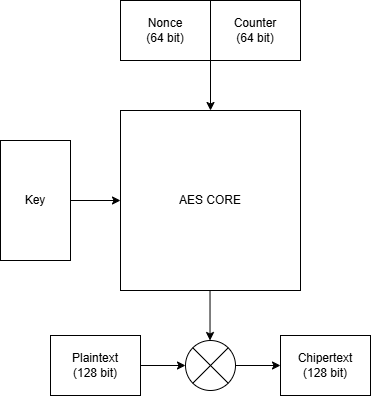

The diagram above was exported from draw.io. Its source (the exported page's mxGraphModel, read from the mxfile embedded in the PNG):
<mxGraphModel dx="1143" dy="566" grid="1" gridSize="10" guides="1" tooltips="1" connect="1" arrows="1" fold="1" page="1" pageScale="1" pageWidth="1920" pageHeight="1200" math="0" shadow="0">
  <root>
    <mxCell id="0" />
    <mxCell id="1" parent="0" />
    <mxCell id="qtiUT-4my07c0f4eTa4x-1" parent="1" style="whiteSpace=wrap;html=1;aspect=fixed;" value="AES CORE" vertex="1">
      <mxGeometry height="180" width="180" x="800" y="380" as="geometry" />
    </mxCell>
    <mxCell id="qtiUT-4my07c0f4eTa4x-3" edge="1" parent="1" source="qtiUT-4my07c0f4eTa4x-2" style="edgeStyle=orthogonalEdgeStyle;rounded=0;orthogonalLoop=1;jettySize=auto;html=1;exitX=1;exitY=0.5;exitDx=0;exitDy=0;entryX=0;entryY=0.5;entryDx=0;entryDy=0;" target="qtiUT-4my07c0f4eTa4x-1">
      <mxGeometry relative="1" as="geometry" />
    </mxCell>
    <mxCell id="qtiUT-4my07c0f4eTa4x-2" parent="1" style="rounded=0;whiteSpace=wrap;html=1;" value="Key" vertex="1">
      <mxGeometry height="120" width="70" x="680" y="410" as="geometry" />
    </mxCell>
    <mxCell id="qtiUT-4my07c0f4eTa4x-6" edge="1" parent="1" source="qtiUT-4my07c0f4eTa4x-4" style="edgeStyle=orthogonalEdgeStyle;rounded=0;orthogonalLoop=1;jettySize=auto;html=1;exitX=1;exitY=1;exitDx=0;exitDy=0;" target="qtiUT-4my07c0f4eTa4x-1">
      <mxGeometry relative="1" as="geometry" />
    </mxCell>
    <mxCell id="qtiUT-4my07c0f4eTa4x-4" parent="1" style="rounded=0;whiteSpace=wrap;html=1;" value="Nonce&lt;div&gt;(64 bit)&lt;/div&gt;" vertex="1">
      <mxGeometry height="60" width="90" x="800" y="270" as="geometry" />
    </mxCell>
    <mxCell id="qtiUT-4my07c0f4eTa4x-5" parent="1" style="rounded=0;whiteSpace=wrap;html=1;" value="Counter&lt;div&gt;(64 bit)&lt;/div&gt;" vertex="1">
      <mxGeometry height="60" width="90" x="890" y="270" as="geometry" />
    </mxCell>
    <mxCell id="qtiUT-4my07c0f4eTa4x-8" edge="1" parent="1" style="edgeStyle=orthogonalEdgeStyle;rounded=0;orthogonalLoop=1;jettySize=auto;html=1;exitX=1;exitY=1;exitDx=0;exitDy=0;">
      <mxGeometry relative="1" as="geometry">
        <mxPoint x="889.52" y="560" as="sourcePoint" />
        <mxPoint x="889.52" y="610" as="targetPoint" />
      </mxGeometry>
    </mxCell>
    <mxCell id="qtiUT-4my07c0f4eTa4x-13" edge="1" parent="1" source="qtiUT-4my07c0f4eTa4x-9" style="edgeStyle=orthogonalEdgeStyle;rounded=0;orthogonalLoop=1;jettySize=auto;html=1;exitX=1;exitY=0.5;exitDx=0;exitDy=0;exitPerimeter=0;entryX=0;entryY=0.5;entryDx=0;entryDy=0;" target="qtiUT-4my07c0f4eTa4x-11">
      <mxGeometry relative="1" as="geometry" />
    </mxCell>
    <mxCell id="qtiUT-4my07c0f4eTa4x-9" parent="1" style="verticalLabelPosition=bottom;verticalAlign=top;html=1;shape=mxgraph.flowchart.or;" value="" vertex="1">
      <mxGeometry height="50" width="50" x="865" y="610" as="geometry" />
    </mxCell>
    <mxCell id="qtiUT-4my07c0f4eTa4x-10" parent="1" style="rounded=0;whiteSpace=wrap;html=1;" value="&lt;div&gt;Plaintext&lt;/div&gt;&lt;div&gt;(128 bit)&lt;/div&gt;" vertex="1">
      <mxGeometry height="60" width="90" x="730" y="605" as="geometry" />
    </mxCell>
    <mxCell id="qtiUT-4my07c0f4eTa4x-11" parent="1" style="rounded=0;whiteSpace=wrap;html=1;" value="&lt;div&gt;&lt;span style=&quot;background-color: transparent; color: light-dark(rgb(0, 0, 0), rgb(255, 255, 255));&quot;&gt;Chipertext&lt;/span&gt;&lt;/div&gt;&lt;div&gt;&lt;span style=&quot;background-color: transparent; color: light-dark(rgb(0, 0, 0), rgb(255, 255, 255));&quot;&gt;(128 bit)&lt;/span&gt;&lt;/div&gt;" vertex="1">
      <mxGeometry height="60" width="90" x="960" y="605" as="geometry" />
    </mxCell>
    <mxCell id="qtiUT-4my07c0f4eTa4x-12" edge="1" parent="1" source="qtiUT-4my07c0f4eTa4x-10" style="edgeStyle=orthogonalEdgeStyle;rounded=0;orthogonalLoop=1;jettySize=auto;html=1;exitX=1;exitY=0.5;exitDx=0;exitDy=0;entryX=0;entryY=0.5;entryDx=0;entryDy=0;entryPerimeter=0;" target="qtiUT-4my07c0f4eTa4x-9">
      <mxGeometry relative="1" as="geometry" />
    </mxCell>
  </root>
</mxGraphModel>